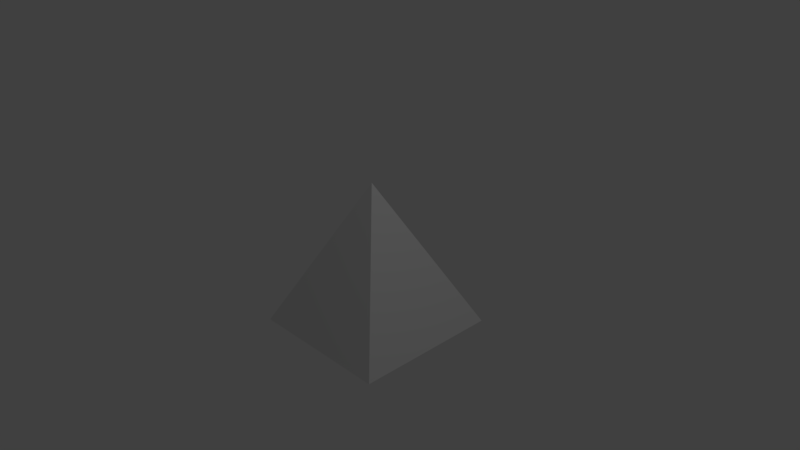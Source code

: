 # Source: Pyrimid.blend  (saved by Blender 2.77.0; exported with 4.5.12 LTS)
import bpy
from mathutils import Matrix  # noqa: F401  (used for matrix-valued properties, if any)

bpy.ops.wm.read_factory_settings(use_empty=True)
scene = bpy.context.scene
scene.name = 'Scene'

# ---- collections
col_collection_1 = bpy.data.collections.new('Collection 1'); scene.collection.children.link(col_collection_1)

# ---- materials (node trees are filled in below, after node groups)
mat_material = bpy.data.materials.new('Material')
mat_material.alpha_threshold = 0.0
mat_material.use_transparent_shadow = False
mat_material.roughness = 0.5
mat_material.line_color = (0.0, 0.0, 0.0, 1.0)

# ---- material node trees

# ---- world
world_world = bpy.data.worlds.new('World'); scene.world = world_world
world_world.color = (0.05088, 0.05088, 0.05088)
world_world.use_sun_shadow = False
world_world.sun_shadow_jitter_overblur = 0.0
world_world.cycles.sampling_method = 'MANUAL'

# ---- cameras
cam_camera = bpy.data.cameras.new('Camera')
cam_camera.clip_end = 100.0
cam_camera.lens = 35.0
cam_camera.sensor_width = 32.0
cam_camera.sensor_height = 18.0
cam_camera.ortho_scale = 7.314
cam_camera.dof.focus_distance = 0.0
cam_camera.dof.aperture_fstop = 128.0

# ---- lights
light_lamp = bpy.data.lights.new('Lamp', 'POINT')
light_lamp.transmission_factor = 0.0
light_lamp.cutoff_distance = 30.0
light_lamp.energy = 100.0
light_lamp.shadow_buffer_clip_start = 1.001
light_lamp.shadow_soft_size = 0.1
light_lamp.shadow_maximum_resolution = 0.006
light_lamp.use_absolute_resolution = True

# ---- meshes
me_cube = bpy.data.meshes.new('Cube')
me_cube.from_pydata([(1.0, 1.0, -1.0), (1.0, -1.0, -1.0), (-1.0, -1.0, -1.0), (-1.0, 1.0, -1.0), (3.576e-07, 3.576e-07, 1.0)], [], [(0, 1, 2, 3), (3, 4, 0), (3, 2, 4), (1, 0, 4), (2, 1, 4)])
_uv = me_cube.uv_layers.new(name='UVMap')
_uv.uv.foreach_set('vector', [0.5, 0.809, 0.191, 0.5, 0.5, 0.191, 0.809, 0.5, 0.809, 0.5, 0.9999, 0.9999, 0.5, 0.809, 0.809, 0.5, 0.5, 0.191, 0.9999, 0.0001001, 0.191, 0.5, 0.5, 0.809, 0.0001004, 0.9999, 0.5, 0.191, 0.191, 0.5, 9.998e-05, 9.998e-05])
me_cube.materials.append(mat_material)
me_cube.use_remesh_preserve_volume = False
me_cube.use_remesh_preserve_attributes = False
me_cube.use_mirror_vertex_groups = False
me_cube.update()

# ---- objects
ob_cube = bpy.data.objects.new('Cube', me_cube)
ob_lamp = bpy.data.objects.new('Lamp', light_lamp)
ob_camera = bpy.data.objects.new('Camera', cam_camera)

# ---- transforms, parenting, visibility, modifiers, constraints
ob_cube.location = (0.0, 0.0, 0.0)
ob_cube.lock_rotations_4d = False
ob_cube.empty_display_type = 'ARROWS'
ob_cube.lineart.crease_threshold = 0.0
ob_lamp.location = (4.076, 1.005, 5.904)
ob_lamp.rotation_euler = (0.6503, 0.05522, 1.866)
ob_lamp.lock_rotations_4d = False
ob_lamp.empty_display_type = 'ARROWS'
ob_lamp.color = (0.0, 0.0, 0.0, 0.0)
ob_lamp.lineart.crease_threshold = 0.0
ob_camera.location = (7.481, -6.508, 5.344)
ob_camera.rotation_euler = (1.109, 0.01082, 0.8149)
ob_camera.lock_rotations_4d = False
ob_camera.empty_display_type = 'ARROWS'
ob_camera.color = (0.0, 0.0, 0.0, 0.0)
ob_camera.display_type = 'WIRE'
ob_camera.lineart.crease_threshold = 0.0

# ---- collection membership
col_collection_1.objects.link(ob_cube)
col_collection_1.objects.link(ob_lamp)
col_collection_1.objects.link(ob_camera)

# ---- scene / render settings (as saved in the file)
scene.camera = ob_camera
scene.frame_start = 1; scene.frame_end = 250; scene.frame_set(1)
scene.render.engine = 'BLENDER_EEVEE_NEXT'
scene.render.resolution_percentage = 50
scene.render.dither_intensity = 0.0
scene.cycles.use_denoising = False
scene.cycles.samples = 128
scene.cycles.sampling_pattern = 'TABULATED_SOBOL'
scene.cycles.light_sampling_threshold = 0.0
scene.cycles.use_adaptive_sampling = False
scene.cycles.use_light_tree = False
scene.cycles.blur_glossy = 0.0
scene.cycles.sample_clamp_indirect = 0.0
scene.view_settings.view_transform = 'Standard'
bpy.context.view_layer.update()
